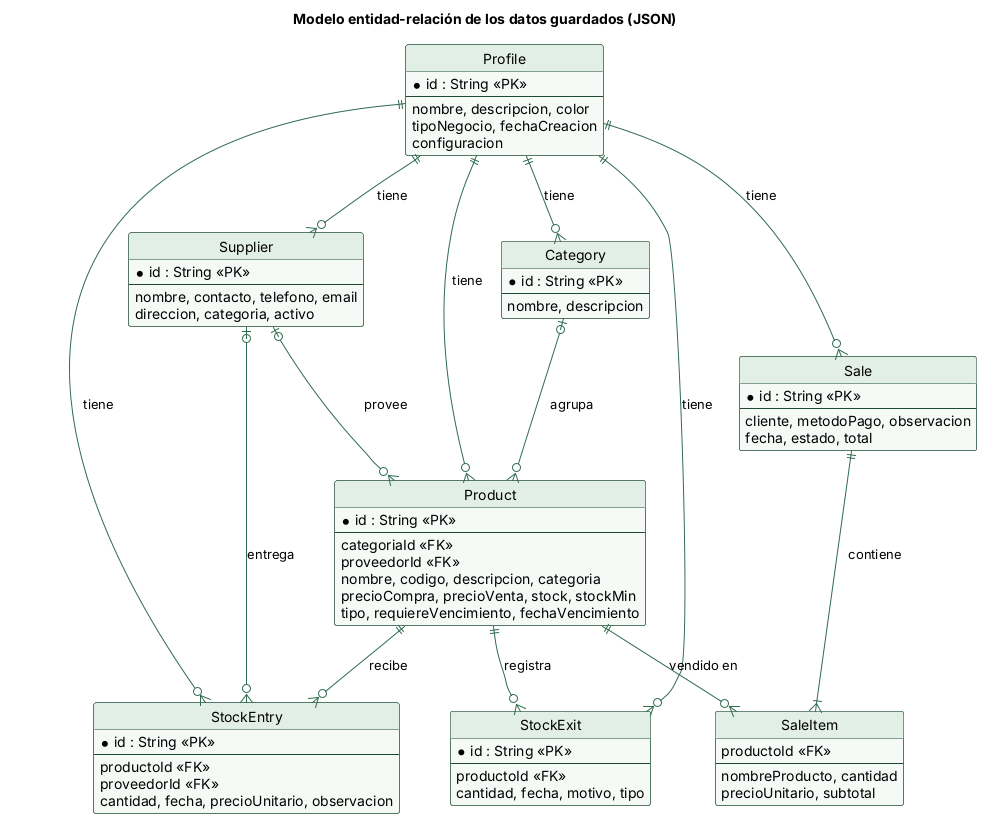

The diagram above was rendered by PlantUML. Its source (embedded in the PNG):
@startuml
skinparam shadowing false
skinparam defaultFontName Helvetica
skinparam ArrowColor #2e6b4f
skinparam class {
  BackgroundColor #f5faf6
  BorderColor #1e4a35
  HeaderBackgroundColor #e2efe6
}
hide circle
hide empty methods
title Modelo entidad-relación de los datos guardados (JSON)
entity "Profile" as P {
  * id : String <<PK>>
  --
  nombre, descripcion, color
  tipoNegocio, fechaCreacion
  configuracion
}
entity "Category" as CA {
  * id : String <<PK>>
  --
  nombre, descripcion
}
entity "Supplier" as PR {
  * id : String <<PK>>
  --
  nombre, contacto, telefono, email
  direccion, categoria, activo
}
entity "Product" as PO {
  * id : String <<PK>>
  --
  categoriaId <<FK>>
  proveedorId <<FK>>
  nombre, codigo, descripcion, categoria
  precioCompra, precioVenta, stock, stockMin
  tipo, requiereVencimiento, fechaVencimiento
}
entity "StockEntry" as EN {
  * id : String <<PK>>
  --
  productoId <<FK>>
  proveedorId <<FK>>
  cantidad, fecha, precioUnitario, observacion
}
entity "StockExit" as SA {
  * id : String <<PK>>
  --
  productoId <<FK>>
  cantidad, fecha, motivo, tipo
}
entity "Sale" as VE {
  * id : String <<PK>>
  --
  cliente, metodoPago, observacion
  fecha, estado, total
}
entity "SaleItem" as IV {
  productoId <<FK>>
  --
  nombreProducto, cantidad
  precioUnitario, subtotal
}
P ||--o{ CA : tiene
P ||--o{ PR : tiene
P ||--o{ PO : tiene
P ||--o{ EN : tiene
P ||--o{ SA : tiene
P ||--o{ VE : tiene
CA |o--o{ PO : agrupa
PR |o--o{ PO : provee
PO ||--o{ EN : recibe
PR |o--o{ EN : entrega
PO ||--o{ SA : registra
VE ||--|{ IV : contiene
PO ||--o{ IV : vendido en
@enduml